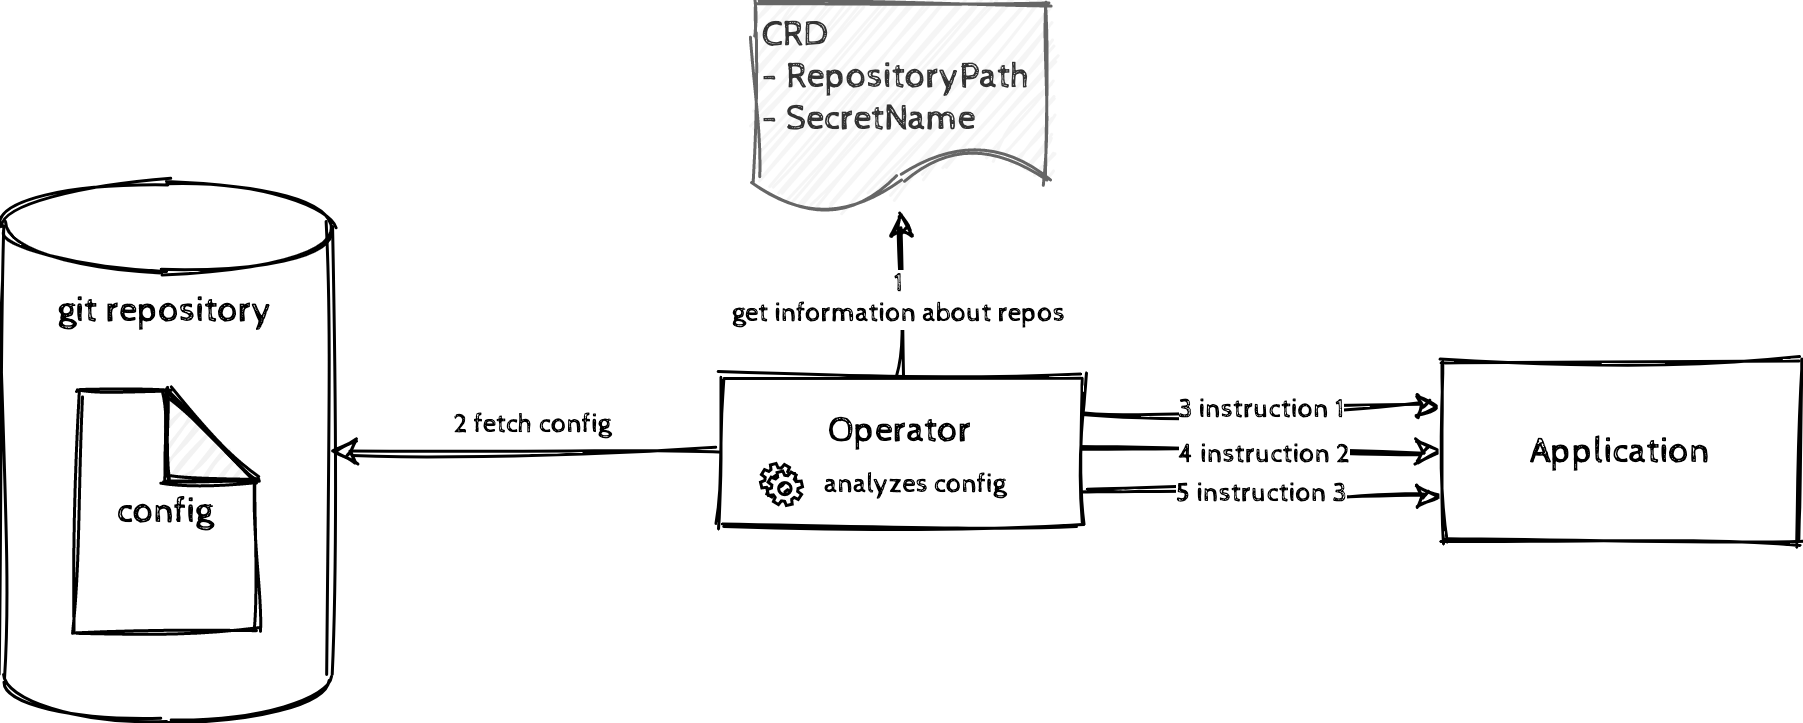

The diagram above was exported from draw.io. Its source (the exported page's mxGraphModel, read from the mxfile embedded in the PNG):
<mxGraphModel dx="1426" dy="724" grid="1" gridSize="10" guides="1" tooltips="1" connect="1" arrows="1" fold="1" page="1" pageScale="1" pageWidth="850" pageHeight="1100" math="0" shadow="0">
  <root>
    <mxCell id="0" />
    <mxCell id="1" parent="0" />
    <mxCell id="wTpXaw_FiinGIgYURdMx-1" value="git repository" style="shape=cylinder3;whiteSpace=wrap;html=1;boundedLbl=1;backgroundOutline=1;size=15;horizontal=1;verticalAlign=top;sketch=1;fontFamily=Cabin Sketch;fontSource=https%3A%2F%2Ffonts.googleapis.com%2Fcss%3Ffamily%3DCabin%2BSketch;" vertex="1" parent="1">
      <mxGeometry x="140" y="220" width="110" height="180" as="geometry" />
    </mxCell>
    <mxCell id="wTpXaw_FiinGIgYURdMx-2" value="config" style="shape=note;whiteSpace=wrap;html=1;backgroundOutline=1;darkOpacity=0.05;fontFamily=Cabin Sketch;fontSource=https%3A%2F%2Ffonts.googleapis.com%2Fcss%3Ffamily%3DCabin%2BSketch;sketch=1;" vertex="1" parent="1">
      <mxGeometry x="165" y="290" width="60" height="80" as="geometry" />
    </mxCell>
    <mxCell id="wTpXaw_FiinGIgYURdMx-4" style="edgeStyle=orthogonalEdgeStyle;rounded=0;orthogonalLoop=1;jettySize=auto;html=1;exitX=0;exitY=0.5;exitDx=0;exitDy=0;entryX=1;entryY=0.5;entryDx=0;entryDy=0;entryPerimeter=0;sketch=1;fontFamily=Cabin Sketch;fontSource=https%3A%2F%2Ffonts.googleapis.com%2Fcss%3Ffamily%3DCabin%2BSketch;fontSize=9;" edge="1" parent="1" source="wTpXaw_FiinGIgYURdMx-3" target="wTpXaw_FiinGIgYURdMx-1">
      <mxGeometry relative="1" as="geometry" />
    </mxCell>
    <mxCell id="wTpXaw_FiinGIgYURdMx-5" value="2 fetch config" style="edgeLabel;html=1;align=center;verticalAlign=middle;resizable=0;points=[];fontFamily=Cabin Sketch;fontSource=https%3A%2F%2Ffonts.googleapis.com%2Fcss%3Ffamily%3DCabin%2BSketch;fontSize=9;" vertex="1" connectable="0" parent="wTpXaw_FiinGIgYURdMx-4">
      <mxGeometry x="0.2286" y="-2" relative="1" as="geometry">
        <mxPoint x="16" y="-8" as="offset" />
      </mxGeometry>
    </mxCell>
    <mxCell id="wTpXaw_FiinGIgYURdMx-7" style="edgeStyle=orthogonalEdgeStyle;rounded=0;orthogonalLoop=1;jettySize=auto;html=1;exitX=1;exitY=0.25;exitDx=0;exitDy=0;entryX=0;entryY=0.25;entryDx=0;entryDy=0;sketch=1;fontFamily=Cabin Sketch;fontSource=https%3A%2F%2Ffonts.googleapis.com%2Fcss%3Ffamily%3DCabin%2BSketch;fontSize=9;" edge="1" parent="1" source="wTpXaw_FiinGIgYURdMx-3" target="wTpXaw_FiinGIgYURdMx-6">
      <mxGeometry relative="1" as="geometry" />
    </mxCell>
    <mxCell id="wTpXaw_FiinGIgYURdMx-8" value="3 instruction 1" style="edgeLabel;html=1;align=center;verticalAlign=middle;resizable=0;points=[];fontFamily=Cabin Sketch;fontSource=https%3A%2F%2Ffonts.googleapis.com%2Fcss%3Ffamily%3DCabin%2BSketch;fontSize=9;" vertex="1" connectable="0" parent="wTpXaw_FiinGIgYURdMx-7">
      <mxGeometry x="0.0167" y="1" relative="1" as="geometry">
        <mxPoint as="offset" />
      </mxGeometry>
    </mxCell>
    <mxCell id="wTpXaw_FiinGIgYURdMx-9" style="edgeStyle=orthogonalEdgeStyle;rounded=0;orthogonalLoop=1;jettySize=auto;html=1;exitX=1;exitY=0.5;exitDx=0;exitDy=0;entryX=0;entryY=0.5;entryDx=0;entryDy=0;sketch=1;fontFamily=Cabin Sketch;fontSource=https%3A%2F%2Ffonts.googleapis.com%2Fcss%3Ffamily%3DCabin%2BSketch;" edge="1" parent="1" source="wTpXaw_FiinGIgYURdMx-3" target="wTpXaw_FiinGIgYURdMx-6">
      <mxGeometry relative="1" as="geometry" />
    </mxCell>
    <mxCell id="wTpXaw_FiinGIgYURdMx-10" value="4 instruction 2" style="edgeLabel;html=1;align=center;verticalAlign=middle;resizable=0;points=[];fontFamily=Cabin Sketch;fontSource=https%3A%2F%2Ffonts.googleapis.com%2Fcss%3Ffamily%3DCabin%2BSketch;fontSize=9;" vertex="1" connectable="0" parent="wTpXaw_FiinGIgYURdMx-9">
      <mxGeometry x="0.2333" y="2" relative="1" as="geometry">
        <mxPoint x="-14" y="2" as="offset" />
      </mxGeometry>
    </mxCell>
    <mxCell id="wTpXaw_FiinGIgYURdMx-11" value="5 instruction 3" style="edgeStyle=orthogonalEdgeStyle;rounded=0;orthogonalLoop=1;jettySize=auto;html=1;exitX=1;exitY=0.75;exitDx=0;exitDy=0;entryX=0;entryY=0.75;entryDx=0;entryDy=0;sketch=1;fontFamily=Cabin Sketch;fontSource=https%3A%2F%2Ffonts.googleapis.com%2Fcss%3Ffamily%3DCabin%2BSketch;fontSize=9;" edge="1" parent="1" source="wTpXaw_FiinGIgYURdMx-3" target="wTpXaw_FiinGIgYURdMx-6">
      <mxGeometry relative="1" as="geometry" />
    </mxCell>
    <mxCell id="wTpXaw_FiinGIgYURdMx-16" style="edgeStyle=orthogonalEdgeStyle;rounded=0;sketch=1;orthogonalLoop=1;jettySize=auto;html=1;exitX=0.5;exitY=0;exitDx=0;exitDy=0;fontFamily=Cabin Sketch;fontSource=https%3A%2F%2Ffonts.googleapis.com%2Fcss%3Ffamily%3DCabin%2BSketch;fontSize=9;fontColor=#FFB570;" edge="1" parent="1" source="wTpXaw_FiinGIgYURdMx-3" target="wTpXaw_FiinGIgYURdMx-15">
      <mxGeometry relative="1" as="geometry" />
    </mxCell>
    <mxCell id="wTpXaw_FiinGIgYURdMx-17" value="&lt;font color=&quot;#000000&quot; style=&quot;font-size: 9px;&quot;&gt;1&lt;br style=&quot;font-size: 9px;&quot;&gt;get information about repos&lt;/font&gt;" style="edgeLabel;html=1;align=center;verticalAlign=middle;resizable=0;points=[];fontSize=9;fontFamily=Cabin Sketch;fontColor=#FFB570;" vertex="1" connectable="0" parent="wTpXaw_FiinGIgYURdMx-16">
      <mxGeometry x="-0.0182" y="2" relative="1" as="geometry">
        <mxPoint as="offset" />
      </mxGeometry>
    </mxCell>
    <mxCell id="wTpXaw_FiinGIgYURdMx-3" value="Operator&lt;br&gt;&lt;br&gt;" style="rounded=0;whiteSpace=wrap;html=1;sketch=1;fontFamily=Cabin Sketch;fontSource=https%3A%2F%2Ffonts.googleapis.com%2Fcss%3Ffamily%3DCabin%2BSketch;" vertex="1" parent="1">
      <mxGeometry x="380" y="285" width="120" height="50" as="geometry" />
    </mxCell>
    <mxCell id="wTpXaw_FiinGIgYURdMx-6" value="Application" style="rounded=0;whiteSpace=wrap;html=1;sketch=1;fontFamily=Cabin Sketch;fontSource=https%3A%2F%2Ffonts.googleapis.com%2Fcss%3Ffamily%3DCabin%2BSketch;" vertex="1" parent="1">
      <mxGeometry x="620" y="280" width="120" height="60" as="geometry" />
    </mxCell>
    <mxCell id="wTpXaw_FiinGIgYURdMx-13" value="" style="shape=mxgraph.bpmn.service_task;html=1;outlineConnect=0;align=left;fontFamily=Cabin Sketch;fontSource=https%3A%2F%2Ffonts.googleapis.com%2Fcss%3Ffamily%3DCabin%2BSketch;" vertex="1" parent="1">
      <mxGeometry x="393" y="314" width="14" height="14" as="geometry" />
    </mxCell>
    <mxCell id="wTpXaw_FiinGIgYURdMx-14" value="&lt;font color=&quot;#000000&quot; style=&quot;font-size: 9px&quot;&gt;analyzes config&lt;br&gt;&lt;/font&gt;" style="text;html=1;strokeColor=none;fillColor=none;align=center;verticalAlign=middle;whiteSpace=wrap;rounded=0;fontColor=#FFB570;fontSize=9;fontFamily=Cabin Sketch;fontSource=https%3A%2F%2Ffonts.googleapis.com%2Fcss%3Ffamily%3DCabin%2BSketch;" vertex="1" parent="1">
      <mxGeometry x="400" y="311" width="90" height="20" as="geometry" />
    </mxCell>
    <mxCell id="wTpXaw_FiinGIgYURdMx-15" value="&lt;font style=&quot;font-size: 12px&quot;&gt;CRD&lt;br&gt;- RepositoryPath&lt;br&gt;- SecretName&lt;br&gt;&lt;/font&gt;" style="shape=document;whiteSpace=wrap;html=1;boundedLbl=1;sketch=1;fontSize=9;align=left;fillColor=#f5f5f5;strokeColor=#666666;fontColor=#333333;fontFamily=Cabin Sketch;fontSource=https%3A%2F%2Ffonts.googleapis.com%2Fcss%3Ffamily%3DCabin%2BSketch;" vertex="1" parent="1">
      <mxGeometry x="391.5" y="160" width="97" height="70" as="geometry" />
    </mxCell>
  </root>
</mxGraphModel>